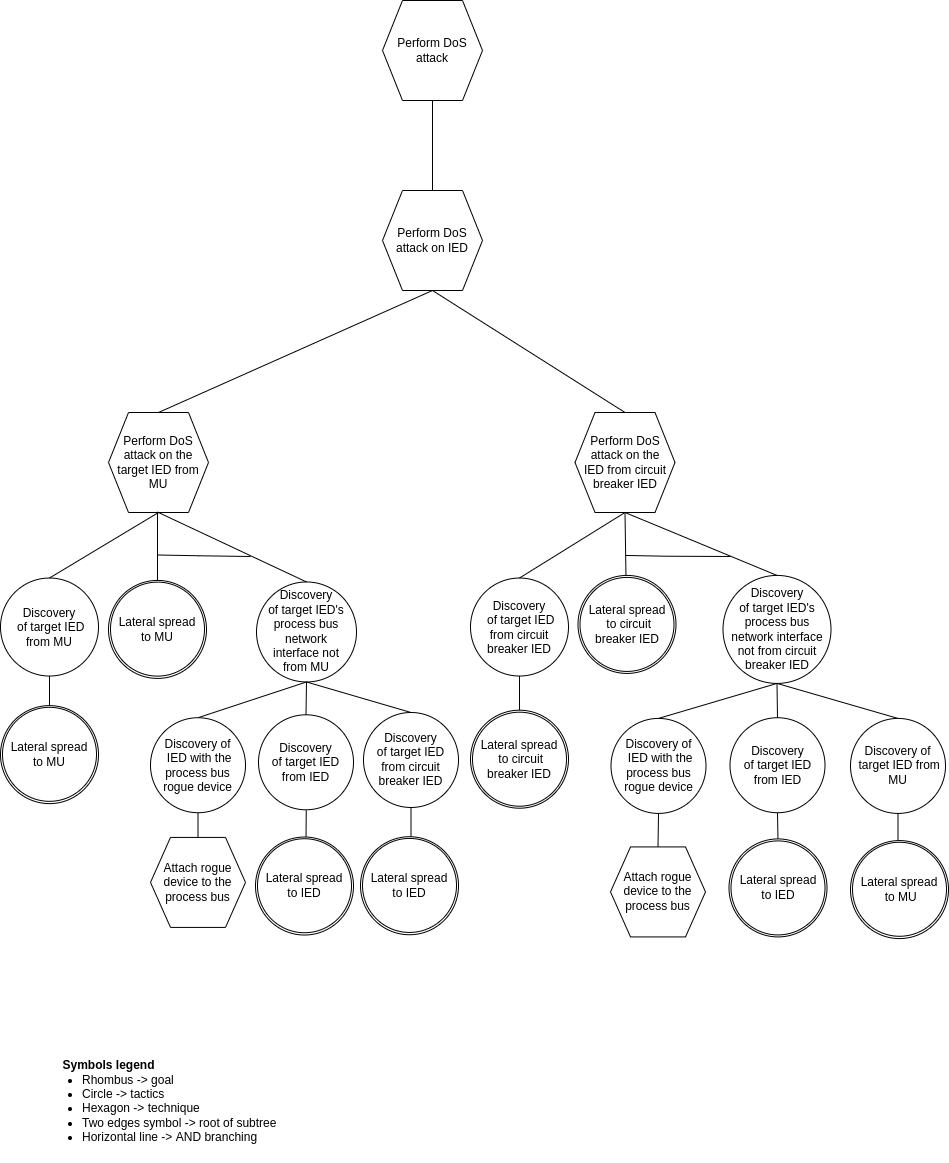

The diagram above was exported from draw.io. Its source (the exported page's mxGraphModel, read from the mxfile embedded in the PNG):
<mxGraphModel dx="1422" dy="2005" grid="1" gridSize="10" guides="1" tooltips="1" connect="1" arrows="1" fold="1" page="1" pageScale="1" pageWidth="850" pageHeight="1100" math="0" shadow="0">
  <root>
    <mxCell id="0" />
    <mxCell id="1" parent="0" />
    <mxCell id="sCToZuNMgWmZPL3xqHvZ-8" value="Perform DoS attack" style="shape=hexagon;perimeter=hexagonPerimeter2;whiteSpace=wrap;html=1;fixedSize=1;" parent="1" vertex="1">
      <mxGeometry x="1202" y="-60" width="100" height="100" as="geometry" />
    </mxCell>
    <mxCell id="sCToZuNMgWmZPL3xqHvZ-9" value="Perform DoS attack on IED" style="shape=hexagon;perimeter=hexagonPerimeter2;whiteSpace=wrap;html=1;fixedSize=1;" parent="1" vertex="1">
      <mxGeometry x="1202" y="130" width="100" height="100" as="geometry" />
    </mxCell>
    <mxCell id="sCToZuNMgWmZPL3xqHvZ-17" value="" style="endArrow=none;html=1;rounded=0;entryX=0.5;entryY=1;entryDx=0;entryDy=0;exitX=0.5;exitY=0;exitDx=0;exitDy=0;" parent="1" source="sCToZuNMgWmZPL3xqHvZ-9" target="sCToZuNMgWmZPL3xqHvZ-8" edge="1">
      <mxGeometry width="50" height="50" relative="1" as="geometry">
        <mxPoint x="-371" y="300.98" as="sourcePoint" />
        <mxPoint x="-90" y="209.98" as="targetPoint" />
      </mxGeometry>
    </mxCell>
    <mxCell id="ygYgMc5aqZ92e0gRyeAC-1" value="&lt;font style=&quot;font-size: 12px&quot;&gt;Symbols legend&lt;/font&gt;" style="text;strokeColor=none;fillColor=none;html=1;fontSize=24;fontStyle=1;verticalAlign=middle;align=center;" parent="1" vertex="1">
      <mxGeometry x="878" y="981" width="100" height="40" as="geometry" />
    </mxCell>
    <mxCell id="ygYgMc5aqZ92e0gRyeAC-2" value="&lt;ul&gt;&lt;li&gt;&lt;span&gt;Rhombus -&amp;gt; goal&lt;/span&gt;&lt;/li&gt;&lt;li&gt;&lt;span&gt;Circle -&amp;gt; tactics&lt;/span&gt;&lt;br&gt;&lt;/li&gt;&lt;li&gt;Hexagon -&amp;gt; technique&lt;/li&gt;&lt;li&gt;Two edges symbol -&amp;gt; root of subtree&lt;/li&gt;&lt;li&gt;Horizontal line -&amp;gt; AND branching&lt;/li&gt;&lt;/ul&gt;" style="text;strokeColor=none;fillColor=none;html=1;whiteSpace=wrap;verticalAlign=middle;overflow=hidden;fontSize=12;" parent="1" vertex="1">
      <mxGeometry x="860" y="994.8600000000001" width="250" height="107" as="geometry" />
    </mxCell>
    <mxCell id="TJJj3FWg1jpGab2L6B-7-8" value="" style="endArrow=none;html=1;rounded=0;exitX=0.5;exitY=1;exitDx=0;exitDy=0;entryX=0.5;entryY=0;entryDx=0;entryDy=0;" parent="1" source="sCToZuNMgWmZPL3xqHvZ-9" target="t3ru-S34E1jJ0H-FKmTf-9" edge="1">
      <mxGeometry width="50" height="50" relative="1" as="geometry">
        <mxPoint x="-135.5" y="458.48" as="sourcePoint" />
        <mxPoint x="-134.5" y="402.73" as="targetPoint" />
      </mxGeometry>
    </mxCell>
    <mxCell id="t3ru-S34E1jJ0H-FKmTf-9" value="Perform DoS attack on the&lt;br&gt;IED from circuit breaker IED" style="shape=hexagon;perimeter=hexagonPerimeter2;whiteSpace=wrap;html=1;fixedSize=1;" parent="1" vertex="1">
      <mxGeometry x="1394.5" y="352" width="100" height="100" as="geometry" />
    </mxCell>
    <mxCell id="RoVYKLlyTTidvF5OwlH4-26" value="Discovery&lt;br&gt;&amp;nbsp;of target IED from MU" style="ellipse;whiteSpace=wrap;html=1;aspect=fixed;" parent="1" vertex="1">
      <mxGeometry x="820" y="517.5299999999999" width="98" height="98" as="geometry" />
    </mxCell>
    <mxCell id="RoVYKLlyTTidvF5OwlH4-27" value="" style="endArrow=none;html=1;rounded=0;entryX=0.5;entryY=1;entryDx=0;entryDy=0;exitX=0.5;exitY=0;exitDx=0;exitDy=0;" parent="1" target="RoVYKLlyTTidvF5OwlH4-26" edge="1">
      <mxGeometry width="50" height="50" relative="1" as="geometry">
        <mxPoint x="869" y="646.19" as="sourcePoint" />
        <mxPoint x="867" y="610.0200000000001" as="targetPoint" />
        <Array as="points" />
      </mxGeometry>
    </mxCell>
    <mxCell id="RoVYKLlyTTidvF5OwlH4-28" value="" style="endArrow=none;html=1;rounded=0;exitX=0.5;exitY=1;exitDx=0;exitDy=0;entryX=0.5;entryY=0;entryDx=0;entryDy=0;" parent="1" source="RoVYKLlyTTidvF5OwlH4-29" target="RoVYKLlyTTidvF5OwlH4-26" edge="1">
      <mxGeometry width="50" height="50" relative="1" as="geometry">
        <mxPoint x="794" y="453.85999999999996" as="sourcePoint" />
        <mxPoint x="568" y="475.6099999999999" as="targetPoint" />
      </mxGeometry>
    </mxCell>
    <mxCell id="RoVYKLlyTTidvF5OwlH4-29" value="Perform DoS attack on the&lt;br&gt;target IED from MU" style="shape=hexagon;perimeter=hexagonPerimeter2;whiteSpace=wrap;html=1;fixedSize=1;" parent="1" vertex="1">
      <mxGeometry x="928" y="351.99999999999994" width="100" height="100" as="geometry" />
    </mxCell>
    <mxCell id="RoVYKLlyTTidvF5OwlH4-30" value="" style="endArrow=none;html=1;rounded=0;entryX=0.5;entryY=0;entryDx=0;entryDy=0;exitX=0.5;exitY=1;exitDx=0;exitDy=0;" parent="1" source="sCToZuNMgWmZPL3xqHvZ-9" target="RoVYKLlyTTidvF5OwlH4-29" edge="1">
      <mxGeometry width="50" height="50" relative="1" as="geometry">
        <mxPoint x="138.5" y="332.73" as="sourcePoint" />
        <mxPoint x="238.5" y="410.98" as="targetPoint" />
      </mxGeometry>
    </mxCell>
    <mxCell id="jVhiaLgJb5KUwjxjysRB-48" value="" style="endArrow=none;html=1;rounded=0;entryX=0.5;entryY=1;entryDx=0;entryDy=0;exitX=0.5;exitY=0;exitDx=0;exitDy=0;" parent="1" edge="1">
      <mxGeometry width="50" height="50" relative="1" as="geometry">
        <mxPoint x="977" y="529.0799999999999" as="sourcePoint" />
        <mxPoint x="977" y="451.54999999999995" as="targetPoint" />
        <Array as="points" />
      </mxGeometry>
    </mxCell>
    <mxCell id="jVhiaLgJb5KUwjxjysRB-59" value="" style="endArrow=none;html=1;rounded=0;entryX=0.5;entryY=0;entryDx=0;entryDy=0;" parent="1" edge="1">
      <mxGeometry width="50" height="50" relative="1" as="geometry">
        <mxPoint x="1125.75" y="749.7899999999996" as="sourcePoint" />
        <mxPoint x="1125.5" y="779.2900000000001" as="targetPoint" />
      </mxGeometry>
    </mxCell>
    <mxCell id="jVhiaLgJb5KUwjxjysRB-60" value="Discovery&lt;br&gt;of target IED's process bus network&lt;br&gt;&amp;nbsp;interface not &lt;br&gt;from MU" style="ellipse;whiteSpace=wrap;html=1;aspect=fixed;" parent="1" vertex="1">
      <mxGeometry x="1076" y="521.4699999999999" width="100" height="100" as="geometry" />
    </mxCell>
    <mxCell id="jVhiaLgJb5KUwjxjysRB-61" value="Discovery&lt;br&gt;of target IED from IED" style="ellipse;whiteSpace=wrap;html=1;aspect=fixed;" parent="1" vertex="1">
      <mxGeometry x="1078" y="654.2900000000001" width="95" height="95" as="geometry" />
    </mxCell>
    <mxCell id="jVhiaLgJb5KUwjxjysRB-62" value="" style="endArrow=none;html=1;rounded=0;entryX=0.5;entryY=0;entryDx=0;entryDy=0;exitX=0.5;exitY=1;exitDx=0;exitDy=0;" parent="1" source="jVhiaLgJb5KUwjxjysRB-60" target="jVhiaLgJb5KUwjxjysRB-61" edge="1">
      <mxGeometry width="50" height="50" relative="1" as="geometry">
        <mxPoint x="1122" y="642.21" as="sourcePoint" />
        <mxPoint x="1118.5" y="616.5900000000001" as="targetPoint" />
      </mxGeometry>
    </mxCell>
    <mxCell id="jVhiaLgJb5KUwjxjysRB-75" value="" style="endArrow=none;html=1;rounded=0;entryX=0.5;entryY=0;entryDx=0;entryDy=0;exitX=0.5;exitY=1;exitDx=0;exitDy=0;" parent="1" source="jVhiaLgJb5KUwjxjysRB-60" target="jVhiaLgJb5KUwjxjysRB-78" edge="1">
      <mxGeometry width="50" height="50" relative="1" as="geometry">
        <mxPoint x="1124" y="642.21" as="sourcePoint" />
        <mxPoint x="1009.25" y="668.4000000000001" as="targetPoint" />
      </mxGeometry>
    </mxCell>
    <mxCell id="jVhiaLgJb5KUwjxjysRB-76" value="Attach rogue device to the process bus" style="shape=hexagon;perimeter=hexagonPerimeter2;whiteSpace=wrap;html=1;fixedSize=1;" parent="1" vertex="1">
      <mxGeometry x="970" y="776.9200000000001" width="95" height="90" as="geometry" />
    </mxCell>
    <mxCell id="jVhiaLgJb5KUwjxjysRB-77" value="" style="endArrow=none;html=1;rounded=0;entryX=0.5;entryY=0;entryDx=0;entryDy=0;exitX=0.5;exitY=1;exitDx=0;exitDy=0;" parent="1" source="jVhiaLgJb5KUwjxjysRB-78" target="jVhiaLgJb5KUwjxjysRB-76" edge="1">
      <mxGeometry width="50" height="50" relative="1" as="geometry">
        <mxPoint x="1016.75" y="961.7199999999996" as="sourcePoint" />
        <mxPoint x="996.75" y="1001.72" as="targetPoint" />
      </mxGeometry>
    </mxCell>
    <mxCell id="jVhiaLgJb5KUwjxjysRB-78" value="Discovery of&lt;br&gt;&amp;nbsp;IED with the process bus rogue device" style="ellipse;whiteSpace=wrap;html=1;aspect=fixed;" parent="1" vertex="1">
      <mxGeometry x="970" y="657.22" width="95" height="95" as="geometry" />
    </mxCell>
    <mxCell id="jVhiaLgJb5KUwjxjysRB-79" value="" style="endArrow=none;html=1;rounded=0;exitX=0.5;exitY=1;exitDx=0;exitDy=0;entryX=0.5;entryY=0;entryDx=0;entryDy=0;" parent="1" target="jVhiaLgJb5KUwjxjysRB-60" edge="1">
      <mxGeometry width="50" height="50" relative="1" as="geometry">
        <mxPoint x="977" y="451.54999999999995" as="sourcePoint" />
        <mxPoint x="701" y="509.29999999999995" as="targetPoint" />
      </mxGeometry>
    </mxCell>
    <mxCell id="jVhiaLgJb5KUwjxjysRB-80" value="" style="endArrow=none;html=1;rounded=0;" parent="1" edge="1">
      <mxGeometry width="50" height="50" relative="1" as="geometry">
        <mxPoint x="978" y="494.51" as="sourcePoint" />
        <mxPoint x="1070" y="496" as="targetPoint" />
        <Array as="points">
          <mxPoint x="978" y="494.88999999999976" />
          <mxPoint x="1018" y="495.2599999999999" />
        </Array>
      </mxGeometry>
    </mxCell>
    <mxCell id="EWDHbhHNYD4xOWfHmYkr-21" value="Discovery&lt;br&gt;&amp;nbsp;of target IED from circuit breaker IED" style="ellipse;whiteSpace=wrap;html=1;aspect=fixed;" parent="1" vertex="1">
      <mxGeometry x="1290" y="517.53" width="98" height="98" as="geometry" />
    </mxCell>
    <mxCell id="EWDHbhHNYD4xOWfHmYkr-22" value="" style="endArrow=none;html=1;rounded=0;entryX=0.5;entryY=1;entryDx=0;entryDy=0;exitX=0.5;exitY=0;exitDx=0;exitDy=0;" parent="1" target="EWDHbhHNYD4xOWfHmYkr-21" edge="1">
      <mxGeometry width="50" height="50" relative="1" as="geometry">
        <mxPoint x="1339" y="652.48" as="sourcePoint" />
        <mxPoint x="1337" y="610.0200000000001" as="targetPoint" />
        <Array as="points" />
      </mxGeometry>
    </mxCell>
    <mxCell id="EWDHbhHNYD4xOWfHmYkr-23" value="" style="endArrow=none;html=1;rounded=0;entryX=0.5;entryY=0;entryDx=0;entryDy=0;exitX=0.5;exitY=1;exitDx=0;exitDy=0;" parent="1" source="t3ru-S34E1jJ0H-FKmTf-9" target="EWDHbhHNYD4xOWfHmYkr-21" edge="1">
      <mxGeometry width="50" height="50" relative="1" as="geometry">
        <mxPoint x="1260" y="440" as="sourcePoint" />
        <mxPoint x="1035.5" y="465.6099999999999" as="targetPoint" />
      </mxGeometry>
    </mxCell>
    <mxCell id="EWDHbhHNYD4xOWfHmYkr-24" value="" style="endArrow=none;html=1;rounded=0;exitX=0.5;exitY=0;exitDx=0;exitDy=0;entryX=0.5;entryY=1;entryDx=0;entryDy=0;" parent="1" target="t3ru-S34E1jJ0H-FKmTf-9" edge="1">
      <mxGeometry width="50" height="50" relative="1" as="geometry">
        <mxPoint x="1445.5" y="517.5299999999997" as="sourcePoint" />
        <mxPoint x="1500" y="440" as="targetPoint" />
        <Array as="points" />
      </mxGeometry>
    </mxCell>
    <mxCell id="EWDHbhHNYD4xOWfHmYkr-26" value="" style="endArrow=none;html=1;rounded=0;exitX=0.5;exitY=1;exitDx=0;exitDy=0;entryX=0.5;entryY=0;entryDx=0;entryDy=0;" parent="1" source="EWDHbhHNYD4xOWfHmYkr-28" target="OaFCzLjtPydiRPEZtImy-18" edge="1">
      <mxGeometry width="50" height="50" relative="1" as="geometry">
        <mxPoint x="1640" y="752.97" as="sourcePoint" />
        <mxPoint x="1550" y="775.97" as="targetPoint" />
      </mxGeometry>
    </mxCell>
    <mxCell id="EWDHbhHNYD4xOWfHmYkr-27" value="Discovery&lt;br&gt;of target IED's process bus network&amp;nbsp;interface not from circuit breaker IED" style="ellipse;whiteSpace=wrap;html=1;aspect=fixed;" parent="1" vertex="1">
      <mxGeometry x="1542.5" y="514.9200000000001" width="108" height="108" as="geometry" />
    </mxCell>
    <mxCell id="EWDHbhHNYD4xOWfHmYkr-28" value="Discovery&lt;br&gt;of target IED from IED" style="ellipse;whiteSpace=wrap;html=1;aspect=fixed;" parent="1" vertex="1">
      <mxGeometry x="1549.5" y="657.2200000000001" width="95" height="95" as="geometry" />
    </mxCell>
    <mxCell id="EWDHbhHNYD4xOWfHmYkr-29" value="" style="endArrow=none;html=1;rounded=0;entryX=0.5;entryY=0;entryDx=0;entryDy=0;exitX=0.5;exitY=1;exitDx=0;exitDy=0;" parent="1" source="EWDHbhHNYD4xOWfHmYkr-27" target="EWDHbhHNYD4xOWfHmYkr-28" edge="1">
      <mxGeometry width="50" height="50" relative="1" as="geometry">
        <mxPoint x="1587.5" y="638.2500000000001" as="sourcePoint" />
        <mxPoint x="1584" y="612.6300000000002" as="targetPoint" />
      </mxGeometry>
    </mxCell>
    <mxCell id="EWDHbhHNYD4xOWfHmYkr-30" value="" style="endArrow=none;html=1;rounded=0;entryX=0.5;entryY=0;entryDx=0;entryDy=0;exitX=0.5;exitY=1;exitDx=0;exitDy=0;" parent="1" source="EWDHbhHNYD4xOWfHmYkr-27" target="EWDHbhHNYD4xOWfHmYkr-33" edge="1">
      <mxGeometry width="50" height="50" relative="1" as="geometry">
        <mxPoint x="1589.5" y="638.2500000000001" as="sourcePoint" />
        <mxPoint x="1474.75" y="664.4400000000002" as="targetPoint" />
      </mxGeometry>
    </mxCell>
    <mxCell id="EWDHbhHNYD4xOWfHmYkr-31" value="Attach rogue device to the process bus" style="shape=hexagon;perimeter=hexagonPerimeter2;whiteSpace=wrap;html=1;fixedSize=1;" parent="1" vertex="1">
      <mxGeometry x="1430" y="786.4200000000002" width="95" height="90" as="geometry" />
    </mxCell>
    <mxCell id="EWDHbhHNYD4xOWfHmYkr-32" value="" style="endArrow=none;html=1;rounded=0;entryX=0.5;entryY=0;entryDx=0;entryDy=0;exitX=0.5;exitY=1;exitDx=0;exitDy=0;" parent="1" source="EWDHbhHNYD4xOWfHmYkr-33" target="EWDHbhHNYD4xOWfHmYkr-31" edge="1">
      <mxGeometry width="50" height="50" relative="1" as="geometry">
        <mxPoint x="1477.25" y="962.4199999999997" as="sourcePoint" />
        <mxPoint x="1457.25" y="1002.4200000000001" as="targetPoint" />
      </mxGeometry>
    </mxCell>
    <mxCell id="EWDHbhHNYD4xOWfHmYkr-33" value="Discovery of&lt;br&gt;&amp;nbsp;IED with the process bus rogue device" style="ellipse;whiteSpace=wrap;html=1;aspect=fixed;" parent="1" vertex="1">
      <mxGeometry x="1430.5" y="657.9200000000002" width="95" height="95" as="geometry" />
    </mxCell>
    <mxCell id="EWDHbhHNYD4xOWfHmYkr-34" value="" style="endArrow=none;html=1;rounded=0;entryX=0.5;entryY=0;entryDx=0;entryDy=0;exitX=0.5;exitY=1;exitDx=0;exitDy=0;" parent="1" source="t3ru-S34E1jJ0H-FKmTf-9" target="EWDHbhHNYD4xOWfHmYkr-27" edge="1">
      <mxGeometry width="50" height="50" relative="1" as="geometry">
        <mxPoint x="1530" y="440" as="sourcePoint" />
        <mxPoint x="1169.5" y="497.74999999999994" as="targetPoint" />
      </mxGeometry>
    </mxCell>
    <mxCell id="EWDHbhHNYD4xOWfHmYkr-35" value="" style="endArrow=none;html=1;rounded=0;" parent="1" edge="1">
      <mxGeometry width="50" height="50" relative="1" as="geometry">
        <mxPoint x="1445.5" y="494.96000000000004" as="sourcePoint" />
        <mxPoint x="1550" y="496" as="targetPoint" />
        <Array as="points">
          <mxPoint x="1445.5" y="495.33999999999975" />
          <mxPoint x="1485.5" y="495.70999999999987" />
        </Array>
      </mxGeometry>
    </mxCell>
    <mxCell id="EWDHbhHNYD4xOWfHmYkr-39" value="Discovery&lt;br&gt;of target IED from circuit breaker IED" style="ellipse;whiteSpace=wrap;html=1;aspect=fixed;" parent="1" vertex="1">
      <mxGeometry x="1183" y="651.9900000000001" width="95" height="95" as="geometry" />
    </mxCell>
    <mxCell id="EWDHbhHNYD4xOWfHmYkr-40" value="" style="endArrow=none;html=1;rounded=0;entryX=0.5;entryY=0;entryDx=0;entryDy=0;exitX=0.5;exitY=1;exitDx=0;exitDy=0;" parent="1" source="jVhiaLgJb5KUwjxjysRB-60" target="EWDHbhHNYD4xOWfHmYkr-39" edge="1">
      <mxGeometry width="50" height="50" relative="1" as="geometry">
        <mxPoint x="1254.5" y="623.47" as="sourcePoint" />
        <mxPoint x="1248.5" y="616.5900000000001" as="targetPoint" />
      </mxGeometry>
    </mxCell>
    <mxCell id="EWDHbhHNYD4xOWfHmYkr-41" value="" style="endArrow=none;html=1;rounded=0;entryX=0.5;entryY=0;entryDx=0;entryDy=0;exitX=0.5;exitY=1;exitDx=0;exitDy=0;" parent="1" source="EWDHbhHNYD4xOWfHmYkr-27" target="EWDHbhHNYD4xOWfHmYkr-43" edge="1">
      <mxGeometry width="50" height="50" relative="1" as="geometry">
        <mxPoint x="1824.2499999999995" y="623.39" as="sourcePoint" />
        <mxPoint x="1709.75" y="660.8200000000003" as="targetPoint" />
      </mxGeometry>
    </mxCell>
    <mxCell id="EWDHbhHNYD4xOWfHmYkr-43" value="Discovery of&lt;br&gt;&amp;nbsp;target IED from MU" style="ellipse;whiteSpace=wrap;html=1;aspect=fixed;" parent="1" vertex="1">
      <mxGeometry x="1670" y="657.9200000000003" width="95" height="95" as="geometry" />
    </mxCell>
    <mxCell id="EWDHbhHNYD4xOWfHmYkr-44" value="" style="endArrow=none;html=1;rounded=0;entryX=0.5;entryY=1;entryDx=0;entryDy=0;" parent="1" target="EWDHbhHNYD4xOWfHmYkr-43" edge="1">
      <mxGeometry width="50" height="50" relative="1" as="geometry">
        <mxPoint x="1717.5" y="784.9200000000002" as="sourcePoint" />
        <mxPoint x="1730" y="748.4200000000003" as="targetPoint" />
        <Array as="points" />
      </mxGeometry>
    </mxCell>
    <mxCell id="OaFCzLjtPydiRPEZtImy-2" value="" style="ellipse;whiteSpace=wrap;html=1;aspect=fixed;" parent="1" vertex="1">
      <mxGeometry x="820" y="645.1200000000001" width="98" height="98" as="geometry" />
    </mxCell>
    <mxCell id="OaFCzLjtPydiRPEZtImy-3" value="&lt;span&gt;Lateral spread&lt;/span&gt;&lt;br&gt;&lt;span&gt;to MU&lt;/span&gt;" style="ellipse;whiteSpace=wrap;html=1;aspect=fixed;" parent="1" vertex="1">
      <mxGeometry x="822" y="646.82" width="94" height="94" as="geometry" />
    </mxCell>
    <mxCell id="OaFCzLjtPydiRPEZtImy-4" value="" style="ellipse;whiteSpace=wrap;html=1;aspect=fixed;" parent="1" vertex="1">
      <mxGeometry x="928" y="519.9200000000001" width="98" height="98" as="geometry" />
    </mxCell>
    <mxCell id="OaFCzLjtPydiRPEZtImy-5" value="&lt;span&gt;Lateral spread&lt;/span&gt;&lt;br&gt;&lt;span&gt;to MU&lt;/span&gt;" style="ellipse;whiteSpace=wrap;html=1;aspect=fixed;" parent="1" vertex="1">
      <mxGeometry x="930" y="521.62" width="94" height="94" as="geometry" />
    </mxCell>
    <mxCell id="OaFCzLjtPydiRPEZtImy-6" value="" style="ellipse;whiteSpace=wrap;html=1;aspect=fixed;" parent="1" vertex="1">
      <mxGeometry x="1075" y="776.5300000000001" width="98" height="98" as="geometry" />
    </mxCell>
    <mxCell id="OaFCzLjtPydiRPEZtImy-7" value="Lateral spread&lt;br&gt;to IED" style="ellipse;whiteSpace=wrap;html=1;aspect=fixed;" parent="1" vertex="1">
      <mxGeometry x="1077" y="778.2299999999999" width="94" height="94" as="geometry" />
    </mxCell>
    <mxCell id="OaFCzLjtPydiRPEZtImy-8" value="" style="endArrow=none;html=1;rounded=0;entryX=0.5;entryY=0;entryDx=0;entryDy=0;exitX=0.5;exitY=1;exitDx=0;exitDy=0;" parent="1" source="EWDHbhHNYD4xOWfHmYkr-39" edge="1">
      <mxGeometry width="50" height="50" relative="1" as="geometry">
        <mxPoint x="1309" y="756.58" as="sourcePoint" />
        <mxPoint x="1230.5" y="776.9900000000001" as="targetPoint" />
      </mxGeometry>
    </mxCell>
    <mxCell id="OaFCzLjtPydiRPEZtImy-9" value="" style="ellipse;whiteSpace=wrap;html=1;aspect=fixed;" parent="1" vertex="1">
      <mxGeometry x="1180" y="776.2300000000001" width="98" height="98" as="geometry" />
    </mxCell>
    <mxCell id="OaFCzLjtPydiRPEZtImy-10" value="Lateral spread&lt;br&gt;to IED" style="ellipse;whiteSpace=wrap;html=1;aspect=fixed;" parent="1" vertex="1">
      <mxGeometry x="1182" y="777.93" width="94" height="94" as="geometry" />
    </mxCell>
    <mxCell id="OaFCzLjtPydiRPEZtImy-11" value="" style="ellipse;whiteSpace=wrap;html=1;aspect=fixed;" parent="1" vertex="1">
      <mxGeometry x="1290" y="649.7" width="98" height="98" as="geometry" />
    </mxCell>
    <mxCell id="OaFCzLjtPydiRPEZtImy-12" value="Lateral spread&lt;br&gt;&amp;nbsp;to circuit breaker IED" style="ellipse;whiteSpace=wrap;html=1;aspect=fixed;" parent="1" vertex="1">
      <mxGeometry x="1292" y="651.7000000000002" width="94" height="94" as="geometry" />
    </mxCell>
    <mxCell id="OaFCzLjtPydiRPEZtImy-14" value="" style="ellipse;whiteSpace=wrap;html=1;aspect=fixed;" parent="1" vertex="1">
      <mxGeometry x="1397.5" y="514.9200000000001" width="98" height="98" as="geometry" />
    </mxCell>
    <mxCell id="OaFCzLjtPydiRPEZtImy-15" value="Lateral spread&lt;br&gt;&amp;nbsp;to circuit breaker IED" style="ellipse;whiteSpace=wrap;html=1;aspect=fixed;" parent="1" vertex="1">
      <mxGeometry x="1399.5" y="516.9200000000002" width="94" height="94" as="geometry" />
    </mxCell>
    <mxCell id="OaFCzLjtPydiRPEZtImy-17" value="" style="ellipse;whiteSpace=wrap;html=1;aspect=fixed;" parent="1" vertex="1">
      <mxGeometry x="1548.5" y="778.4200000000001" width="98" height="98" as="geometry" />
    </mxCell>
    <mxCell id="OaFCzLjtPydiRPEZtImy-18" value="Lateral spread&lt;br&gt;to IED" style="ellipse;whiteSpace=wrap;html=1;aspect=fixed;" parent="1" vertex="1">
      <mxGeometry x="1550.5" y="780.4200000000001" width="94" height="94" as="geometry" />
    </mxCell>
    <mxCell id="OaFCzLjtPydiRPEZtImy-19" value="" style="ellipse;whiteSpace=wrap;html=1;aspect=fixed;" parent="1" vertex="1">
      <mxGeometry x="1670" y="780.07" width="98" height="98" as="geometry" />
    </mxCell>
    <mxCell id="OaFCzLjtPydiRPEZtImy-20" value="Lateral spread&lt;br&gt;&amp;nbsp;to MU" style="ellipse;whiteSpace=wrap;html=1;aspect=fixed;" parent="1" vertex="1">
      <mxGeometry x="1672" y="781.7700000000001" width="94" height="94" as="geometry" />
    </mxCell>
  </root>
</mxGraphModel>